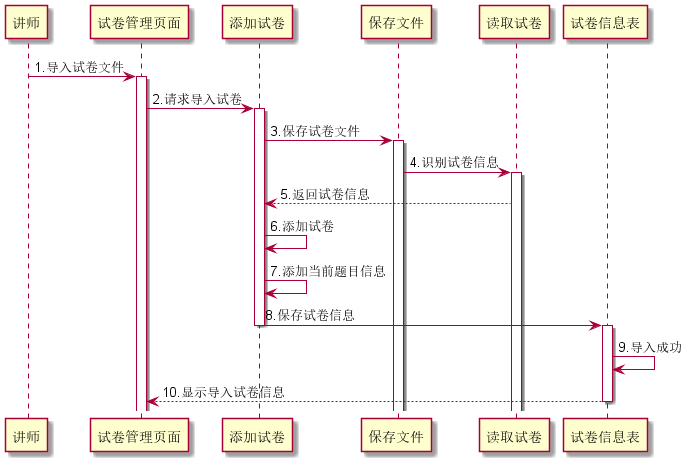

The diagram above was rendered by PlantUML. Its source (embedded in the PNG):
@startuml
participant 讲师
讲师 -> 试卷管理页面 : 1.导入试卷文件
activate 试卷管理页面
试卷管理页面 -> 添加试卷 : 2.请求导入试卷
activate 添加试卷
添加试卷 -> 保存文件 : 3.保存试卷文件
activate 保存文件
保存文件 -> 读取试卷 : 4.识别试卷信息
activate 读取试卷
读取试卷 --> 添加试卷 : 5.返回试卷信息
添加试卷 -> 添加试卷 : 6.添加试卷
添加试卷 -> 添加试卷 : 7.添加当前题目信息
添加试卷 -> 试卷信息表 : 8.保存试卷信息
deactivate 添加试卷
activate 试卷信息表
试卷信息表 -> 试卷信息表 : 9.导入成功
试卷信息表 --> 试卷管理页面: 10.显示导入试卷信息
deactivate 试卷信息表
@enduml